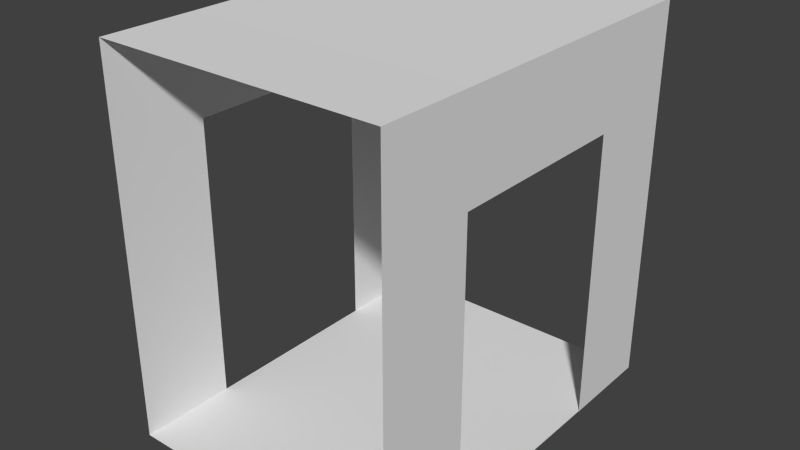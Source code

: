 # Source: corridorBothDoors.blend  (saved by Blender 2.64.0; exported with 4.5.12 LTS)
import bpy
from mathutils import Matrix  # noqa: F401  (used for matrix-valued properties, if any)

bpy.ops.wm.read_factory_settings(use_empty=True)
scene = bpy.context.scene
scene.name = 'Scene'

# ---- collections
col_collection_1 = bpy.data.collections.new('Collection 1'); scene.collection.children.link(col_collection_1)

# ---- world
world_world = bpy.data.worlds.new('World'); scene.world = world_world
world_world.color = (0.05088, 0.05088, 0.05088)
world_world.use_sun_shadow = False
world_world.sun_shadow_jitter_overblur = 0.0
world_world.cycles.sampling_method = 'MANUAL'
world_world.cycles.sample_map_resolution = 256

# ---- meshes
me_cube = bpy.data.meshes.new('Cube')
me_cube.from_pydata([(-1.0, -1.0, -0.4977), (-1.0, 1.0, -0.4977), (1.0, 1.0, -0.4977), (1.0, -1.0, -0.4977), (-1.0, -1.0, 1.502), (-1.0, 1.0, 1.502), (1.0, 1.0, 1.502), (1.0, -1.0, 1.502), (-1.0, -0.5, 1.5), (-1.0, -0.5, -0.5), (1.0, -0.5, 1.5), (1.0, 1.0, -0.4977), (1.0, 0.5, 1.5), (-1.0, 0.5, -0.5), (1.0, -1.0, -0.4977), (-1.0, 0.5, 1.5), (-1.0, 1.0, 1.001), (-1.0, -1.0, 1.001), (-1.0, -0.5, 0.9988), (-1.0, 0.5, 0.9988), (-1.0, 0.0, 1.5), (0.0, -1.0, 1.502), (1.0, -1.0, 1.502), (1.0, 1.0, 1.502), (1.0, -0.5, 1.5), (1.0, -0.5, -0.5), (1.0, 0.5, -0.5), (1.0, 0.5, 1.5), (1.0, 1.0, 1.001), (1.0, -1.0, 1.001), (1.0, -0.5, 0.9988), (1.0, 0.5, 0.9988), (1.0, -1.919e-06, 1.5)], [(13, 9)], [(4, 17, 0, 9, 18, 19, 13, 1, 16, 5, 15, 20, 8), (3, 2, 1, 0), (8, 20, 15, 5, 6, 12, 10, 7, 21, 4), (22, 24, 32, 27, 23, 28, 11, 26, 31, 30, 25, 14, 29)])
_uv = me_cube.uv_layers.new(name='UVMap')
_uv.uv.foreach_set('vector', [0.001019, 0.3335, 0.000764, 0.2502, 0.0, 0.001153, 0.08308, 0.0005097, 0.08384, 0.2496, 0.25, 0.249, 0.2492, 0.0, 0.3323, 0.000134, 0.3331, 0.2492, 0.3333, 0.3324, 0.2503, 0.3323, 0.1672, 0.3326, 0.0841, 0.3328, 0.6667, 0.3345, 0.999, 0.3335, 1.0, 0.6658, 0.6677, 0.6668, 0.3341, 0.5837, 0.3338, 0.5006, 0.3336, 0.4176, 0.3333, 0.3345, 0.6656, 0.3335, 0.6659, 0.4165, 0.6664, 0.5827, 0.6667, 0.6658, 0.5005, 0.6663, 0.3344, 0.6668, 0.001019, 0.3335, 0.0841, 0.3328, 0.1672, 0.3326, 0.2503, 0.3323, 0.3333, 0.3324, 0.3331, 0.2492, 0.3323, 0.000134, 0.2492, 0.0, 0.25, 0.249, 0.08384, 0.2496, 0.08308, 0.0005097, 0.0, 0.001153, 0.000764, 0.2502])
me_cube.use_remesh_preserve_volume = False
me_cube.use_remesh_preserve_attributes = False
me_cube.use_mirror_vertex_groups = False
me_cube.update()

# ---- objects
ob_cube = bpy.data.objects.new('Cube', me_cube)

# ---- transforms, parenting, visibility, modifiers, constraints
ob_cube.location = (0.0, 0.0, 1.0)
ob_cube.rotation_euler = (0.0, 0.0, 3.142)
ob_cube.scale = (1.5, 2.0, 2.0)
ob_cube.lineart.crease_threshold = 0.0

# ---- collection membership
col_collection_1.objects.link(ob_cube)

# ---- scene / render settings (as saved in the file)
scene.frame_start = 1; scene.frame_end = 250; scene.frame_set(1)
scene.render.engine = 'BLENDER_EEVEE_NEXT'
scene.render.image_settings.color_mode = 'RGB'
scene.render.image_settings.compression = 90
scene.render.resolution_percentage = 50
scene.render.dither_intensity = 0.0
scene.render.bake_margin = 2
scene.render.bake_bias = 0.0
scene.cycles.use_denoising = False
scene.cycles.samples = 10
scene.cycles.sampling_pattern = 'TABULATED_SOBOL'
scene.cycles.light_sampling_threshold = 0.0
scene.cycles.use_adaptive_sampling = False
scene.cycles.use_light_tree = False
scene.cycles.blur_glossy = 0.0
scene.cycles.volume_bounces = 1
scene.cycles.pixel_filter_type = 'GAUSSIAN'
scene.cycles.sample_clamp_indirect = 0.0
scene.view_settings.view_transform = 'Standard'
bpy.context.view_layer.update()

# ---- added for rendering (the .blend has no active camera and no usable light): camera, sun
cam_auto = bpy.data.cameras.new('AutoCamera')
cam_auto.lens = 50.0
cam_auto.sensor_width = 36.0
cam_auto.clip_end = 1000.0
ob_auto_camera = bpy.data.objects.new('AutoCamera', cam_auto)
scene.collection.objects.link(ob_auto_camera)
ob_auto_camera.location = (5.92704, -7.11245, 6.74397)
ob_auto_camera.rotation_euler = (1.09748, -7.21219e-08, 0.694738)
scene.camera = ob_auto_camera
light_auto_sun = bpy.data.lights.new('AutoSun', 'SUN')
light_auto_sun.energy = 3.0
light_auto_sun.angle = 0.0523599
ob_auto_sun = bpy.data.objects.new('AutoSun', light_auto_sun)
scene.collection.objects.link(ob_auto_sun)
ob_auto_sun.rotation_euler = (0.872665, 0.174533, 0.523599)
bpy.context.view_layer.update()
